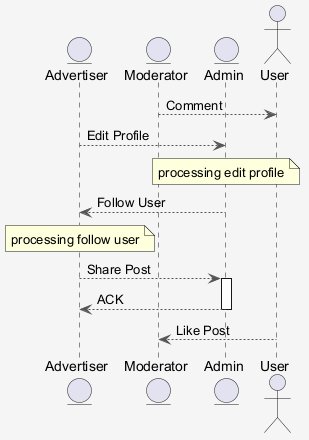

The diagram above was rendered by PlantUML. Its source (embedded in the PNG):
@startuml
skinparam shadowing false
skinparam backgroundColor #F5F5F5
skinparam ArrowColor #555555
entity "Advertiser" as A
entity "Moderator" as M
entity "Admin" as A2
actor "User" as U
M --> U : Comment
A --> A2 : Edit Profile
note over A2 : processing edit profile
A2 --> A : Follow User
note over A : processing follow user
A --> A2 : Share Post
activate A2
A2 --> A : ACK
deactivate A2
U --> M : Like Post
@enduml